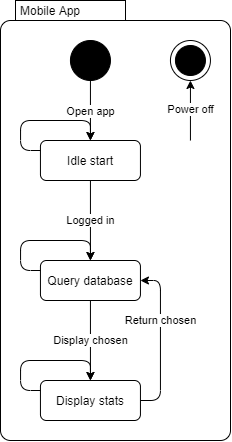

The diagram above was exported from draw.io. Its source (the exported page's mxGraphModel, read from the mxfile embedded in the PNG):
<mxGraphModel dx="889" dy="514" grid="1" gridSize="10" guides="1" tooltips="1" connect="1" arrows="1" fold="1" page="1" pageScale="1" pageWidth="6000" pageHeight="3500" math="0" shadow="0">
  <root>
    <mxCell id="VBZz-U-MqF_xucBXjYTe-0" />
    <mxCell id="VBZz-U-MqF_xucBXjYTe-1" parent="VBZz-U-MqF_xucBXjYTe-0" />
    <mxCell id="q7U102kg1GdVFQMg70zo-0" value="Mobile App" style="shape=mxgraph.sysml.compState;align=left;verticalAlign=top;spacingTop=-3;spacingLeft=18;strokeWidth=1;recursiveResize=0;" vertex="1" parent="VBZz-U-MqF_xucBXjYTe-1">
      <mxGeometry width="230" height="440" as="geometry" />
    </mxCell>
    <mxCell id="hzLD7XqCg_zwn4Ua4cFH-0" value="Power off" style="edgeStyle=orthogonalEdgeStyle;rounded=1;orthogonalLoop=1;jettySize=auto;html=1;strokeColor=#000000;entryX=0.5;entryY=1;entryDx=0;entryDy=0;entryPerimeter=0;" edge="1" parent="VBZz-U-MqF_xucBXjYTe-1" target="hzLD7XqCg_zwn4Ua4cFH-1">
      <mxGeometry relative="1" as="geometry">
        <mxPoint x="190.35176470588243" y="130" as="targetPoint" />
        <mxPoint x="189.94000000000005" y="140" as="sourcePoint" />
      </mxGeometry>
    </mxCell>
    <mxCell id="hzLD7XqCg_zwn4Ua4cFH-1" value="" style="shape=mxgraph.sysml.actFinal;html=1;verticalLabelPosition=bottom;labelBackgroundColor=#ffffff;verticalAlign=top;" vertex="1" parent="VBZz-U-MqF_xucBXjYTe-1">
      <mxGeometry x="169.94" y="40" width="40" height="40" as="geometry" />
    </mxCell>
    <mxCell id="hzLD7XqCg_zwn4Ua4cFH-2" value="Open app" style="edgeStyle=orthogonalEdgeStyle;rounded=1;orthogonalLoop=1;jettySize=auto;html=1;exitX=0.5;exitY=1;exitDx=0;exitDy=0;entryX=0.5;entryY=0;entryDx=0;entryDy=0;strokeColor=#000000;" edge="1" parent="VBZz-U-MqF_xucBXjYTe-1" source="hzLD7XqCg_zwn4Ua4cFH-3" target="hzLD7XqCg_zwn4Ua4cFH-5">
      <mxGeometry relative="1" as="geometry" />
    </mxCell>
    <mxCell id="hzLD7XqCg_zwn4Ua4cFH-3" value="" style="shape=ellipse;html=1;fillColor=#000000;fontSize=18;fontColor=#ffffff;" vertex="1" parent="VBZz-U-MqF_xucBXjYTe-1">
      <mxGeometry x="69.94" y="40" width="40" height="40" as="geometry" />
    </mxCell>
    <mxCell id="hzLD7XqCg_zwn4Ua4cFH-4" value="Logged in" style="edgeStyle=orthogonalEdgeStyle;rounded=1;orthogonalLoop=1;jettySize=auto;html=1;exitX=0.5;exitY=1;exitDx=0;exitDy=0;entryX=0.5;entryY=0;entryDx=0;entryDy=0;strokeColor=#000000;" edge="1" parent="VBZz-U-MqF_xucBXjYTe-1" source="hzLD7XqCg_zwn4Ua4cFH-5" target="PzmuQToCboZeDD6NB-Dt-0">
      <mxGeometry relative="1" as="geometry">
        <mxPoint x="89.94000000000005" y="220" as="targetPoint" />
      </mxGeometry>
    </mxCell>
    <mxCell id="hzLD7XqCg_zwn4Ua4cFH-5" value="Idle start" style="shape=rect;rounded=1;html=1;whiteSpace=wrap;align=center;" vertex="1" parent="VBZz-U-MqF_xucBXjYTe-1">
      <mxGeometry x="39.94" y="140" width="100" height="40" as="geometry" />
    </mxCell>
    <mxCell id="hzLD7XqCg_zwn4Ua4cFH-8" style="edgeStyle=orthogonalEdgeStyle;rounded=1;orthogonalLoop=1;jettySize=auto;html=1;exitX=0;exitY=0.25;exitDx=0;exitDy=0;entryX=0.5;entryY=0;entryDx=0;entryDy=0;" edge="1" parent="VBZz-U-MqF_xucBXjYTe-1" source="hzLD7XqCg_zwn4Ua4cFH-5" target="hzLD7XqCg_zwn4Ua4cFH-5">
      <mxGeometry relative="1" as="geometry">
        <Array as="points">
          <mxPoint x="20" y="150" />
          <mxPoint x="20" y="120" />
          <mxPoint x="90" y="120" />
        </Array>
      </mxGeometry>
    </mxCell>
    <mxCell id="hzLD7XqCg_zwn4Ua4cFH-14" value="Return chosen" style="edgeStyle=orthogonalEdgeStyle;rounded=1;orthogonalLoop=1;jettySize=auto;html=1;exitX=1;exitY=0.5;exitDx=0;exitDy=0;strokeColor=#000000;entryX=1;entryY=0.5;entryDx=0;entryDy=0;" edge="1" parent="VBZz-U-MqF_xucBXjYTe-1" source="hzLD7XqCg_zwn4Ua4cFH-15" target="PzmuQToCboZeDD6NB-Dt-0">
      <mxGeometry x="0.2501" relative="1" as="geometry">
        <mxPoint x="475" y="180" as="targetPoint" />
        <mxPoint x="170.00000000000006" y="400" as="sourcePoint" />
        <mxPoint as="offset" />
      </mxGeometry>
    </mxCell>
    <mxCell id="hzLD7XqCg_zwn4Ua4cFH-15" value="Display stats" style="shape=rect;rounded=1;html=1;whiteSpace=wrap;align=center;" vertex="1" parent="VBZz-U-MqF_xucBXjYTe-1">
      <mxGeometry x="39.94" y="380" width="100" height="40" as="geometry" />
    </mxCell>
    <mxCell id="YQVT1xiXNfxRG-VxeNpj-1" value="Display chosen" style="edgeStyle=orthogonalEdgeStyle;rounded=1;orthogonalLoop=1;jettySize=auto;html=1;exitX=0.5;exitY=1;exitDx=0;exitDy=0;entryX=0.5;entryY=0;entryDx=0;entryDy=0;strokeColor=#000000;" edge="1" parent="VBZz-U-MqF_xucBXjYTe-1" source="PzmuQToCboZeDD6NB-Dt-0" target="hzLD7XqCg_zwn4Ua4cFH-15">
      <mxGeometry relative="1" as="geometry" />
    </mxCell>
    <mxCell id="PzmuQToCboZeDD6NB-Dt-0" value="Query database" style="shape=rect;rounded=1;html=1;whiteSpace=wrap;align=center;" vertex="1" parent="VBZz-U-MqF_xucBXjYTe-1">
      <mxGeometry x="39.94" y="260" width="100" height="40" as="geometry" />
    </mxCell>
    <mxCell id="YQVT1xiXNfxRG-VxeNpj-0" style="edgeStyle=orthogonalEdgeStyle;rounded=1;orthogonalLoop=1;jettySize=auto;html=1;exitX=0;exitY=0.25;exitDx=0;exitDy=0;entryX=0.5;entryY=0;entryDx=0;entryDy=0;strokeColor=#000000;" edge="1" parent="VBZz-U-MqF_xucBXjYTe-1" source="PzmuQToCboZeDD6NB-Dt-0" target="PzmuQToCboZeDD6NB-Dt-0">
      <mxGeometry relative="1" as="geometry">
        <Array as="points">
          <mxPoint x="20" y="270" />
          <mxPoint x="20" y="240" />
          <mxPoint x="90" y="240" />
        </Array>
      </mxGeometry>
    </mxCell>
    <mxCell id="t1LR5n_65C9kzxQng7IV-0" style="edgeStyle=orthogonalEdgeStyle;rounded=1;orthogonalLoop=1;jettySize=auto;html=1;exitX=0;exitY=0.25;exitDx=0;exitDy=0;entryX=0.5;entryY=0;entryDx=0;entryDy=0;strokeColor=#000000;" edge="1" parent="VBZz-U-MqF_xucBXjYTe-1" source="hzLD7XqCg_zwn4Ua4cFH-15" target="hzLD7XqCg_zwn4Ua4cFH-15">
      <mxGeometry relative="1" as="geometry">
        <Array as="points">
          <mxPoint x="20" y="390" />
          <mxPoint x="20" y="360" />
          <mxPoint x="90" y="360" />
        </Array>
      </mxGeometry>
    </mxCell>
  </root>
</mxGraphModel>